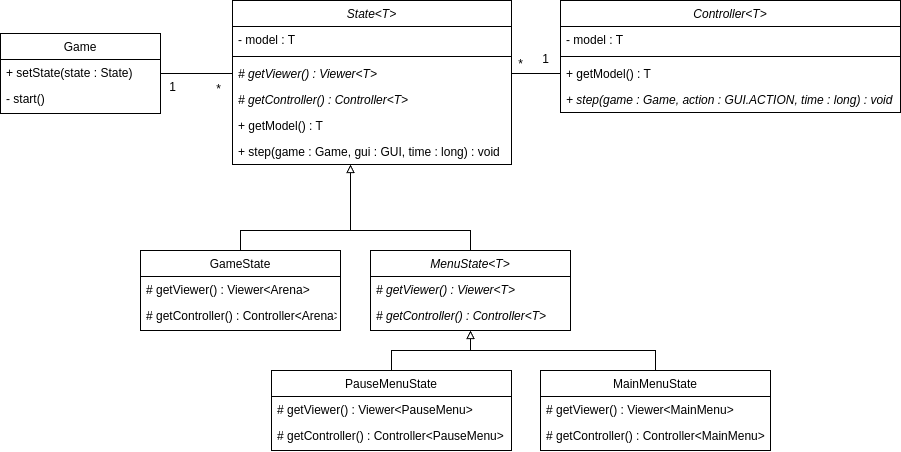

The diagram above was exported from draw.io. Its source (the exported page's mxGraphModel, read from the mxfile embedded in the PNG):
<mxGraphModel dx="2427" dy="721" grid="1" gridSize="10" guides="1" tooltips="1" connect="1" arrows="1" fold="1" page="1" pageScale="1" pageWidth="827" pageHeight="1169" math="0" shadow="0">
  <root>
    <mxCell id="WIyWlLk6GJQsqaUBKTNV-0" />
    <mxCell id="WIyWlLk6GJQsqaUBKTNV-1" parent="WIyWlLk6GJQsqaUBKTNV-0" />
    <mxCell id="PzBA2tKMELi_IFeMeK8Q-0" style="edgeStyle=orthogonalEdgeStyle;rounded=0;orthogonalLoop=1;jettySize=auto;html=1;entryX=0;entryY=0.5;entryDx=0;entryDy=0;endArrow=none;endFill=0;" edge="1" parent="WIyWlLk6GJQsqaUBKTNV-1" source="PzBA2tKMELi_IFeMeK8Q-1" target="PzBA2tKMELi_IFeMeK8Q-7">
      <mxGeometry relative="1" as="geometry" />
    </mxCell>
    <mxCell id="PzBA2tKMELi_IFeMeK8Q-1" value="Game" style="swimlane;fontStyle=0;align=center;verticalAlign=top;childLayout=stackLayout;horizontal=1;startSize=26;horizontalStack=0;resizeParent=1;resizeLast=0;collapsible=1;marginBottom=0;rounded=0;shadow=0;strokeWidth=1;" vertex="1" parent="WIyWlLk6GJQsqaUBKTNV-1">
      <mxGeometry x="-30" y="223" width="160" height="80" as="geometry">
        <mxRectangle x="130" y="380" width="160" height="26" as="alternateBounds" />
      </mxGeometry>
    </mxCell>
    <mxCell id="PzBA2tKMELi_IFeMeK8Q-2" value="+ setState(state : State)" style="text;align=left;verticalAlign=top;spacingLeft=4;spacingRight=4;overflow=hidden;rotatable=0;points=[[0,0.5],[1,0.5]];portConstraint=eastwest;fontStyle=0" vertex="1" parent="PzBA2tKMELi_IFeMeK8Q-1">
      <mxGeometry y="26" width="160" height="26" as="geometry" />
    </mxCell>
    <mxCell id="PzBA2tKMELi_IFeMeK8Q-3" value="- start()" style="text;align=left;verticalAlign=top;spacingLeft=4;spacingRight=4;overflow=hidden;rotatable=0;points=[[0,0.5],[1,0.5]];portConstraint=eastwest;" vertex="1" parent="PzBA2tKMELi_IFeMeK8Q-1">
      <mxGeometry y="52" width="160" height="26" as="geometry" />
    </mxCell>
    <mxCell id="PzBA2tKMELi_IFeMeK8Q-4" value="State&lt;T&gt;" style="swimlane;fontStyle=2;align=center;verticalAlign=top;childLayout=stackLayout;horizontal=1;startSize=26;horizontalStack=0;resizeParent=1;resizeLast=0;collapsible=1;marginBottom=0;rounded=0;shadow=0;strokeWidth=1;" vertex="1" parent="WIyWlLk6GJQsqaUBKTNV-1">
      <mxGeometry x="202" y="190" width="279" height="164" as="geometry">
        <mxRectangle x="130" y="380" width="160" height="26" as="alternateBounds" />
      </mxGeometry>
    </mxCell>
    <mxCell id="PzBA2tKMELi_IFeMeK8Q-5" value="- model : T" style="text;align=left;verticalAlign=top;spacingLeft=4;spacingRight=4;overflow=hidden;rotatable=0;points=[[0,0.5],[1,0.5]];portConstraint=eastwest;" vertex="1" parent="PzBA2tKMELi_IFeMeK8Q-4">
      <mxGeometry y="26" width="279" height="26" as="geometry" />
    </mxCell>
    <mxCell id="PzBA2tKMELi_IFeMeK8Q-6" value="" style="line;html=1;strokeWidth=1;align=left;verticalAlign=middle;spacingTop=-1;spacingLeft=3;spacingRight=3;rotatable=0;labelPosition=right;points=[];portConstraint=eastwest;" vertex="1" parent="PzBA2tKMELi_IFeMeK8Q-4">
      <mxGeometry y="52" width="279" height="8" as="geometry" />
    </mxCell>
    <mxCell id="PzBA2tKMELi_IFeMeK8Q-7" value="# getViewer() : Viewer&lt;T&gt;" style="text;align=left;verticalAlign=top;spacingLeft=4;spacingRight=4;overflow=hidden;rotatable=0;points=[[0,0.5],[1,0.5]];portConstraint=eastwest;fontStyle=2" vertex="1" parent="PzBA2tKMELi_IFeMeK8Q-4">
      <mxGeometry y="60" width="279" height="26" as="geometry" />
    </mxCell>
    <mxCell id="PzBA2tKMELi_IFeMeK8Q-8" value="# getController() : Controller&lt;T&gt;" style="text;align=left;verticalAlign=top;spacingLeft=4;spacingRight=4;overflow=hidden;rotatable=0;points=[[0,0.5],[1,0.5]];portConstraint=eastwest;fontStyle=2" vertex="1" parent="PzBA2tKMELi_IFeMeK8Q-4">
      <mxGeometry y="86" width="279" height="26" as="geometry" />
    </mxCell>
    <mxCell id="PzBA2tKMELi_IFeMeK8Q-9" value="+ getModel() : T" style="text;align=left;verticalAlign=top;spacingLeft=4;spacingRight=4;overflow=hidden;rotatable=0;points=[[0,0.5],[1,0.5]];portConstraint=eastwest;" vertex="1" parent="PzBA2tKMELi_IFeMeK8Q-4">
      <mxGeometry y="112" width="279" height="26" as="geometry" />
    </mxCell>
    <mxCell id="PzBA2tKMELi_IFeMeK8Q-10" value="+ step(game : Game, gui : GUI, time : long) : void" style="text;align=left;verticalAlign=top;spacingLeft=4;spacingRight=4;overflow=hidden;rotatable=0;points=[[0,0.5],[1,0.5]];portConstraint=eastwest;" vertex="1" parent="PzBA2tKMELi_IFeMeK8Q-4">
      <mxGeometry y="138" width="279" height="26" as="geometry" />
    </mxCell>
    <mxCell id="PzBA2tKMELi_IFeMeK8Q-11" value="GameState" style="swimlane;fontStyle=0;align=center;verticalAlign=top;childLayout=stackLayout;horizontal=1;startSize=26;horizontalStack=0;resizeParent=1;resizeLast=0;collapsible=1;marginBottom=0;rounded=0;shadow=0;strokeWidth=1;" vertex="1" parent="WIyWlLk6GJQsqaUBKTNV-1">
      <mxGeometry x="110" y="440" width="200" height="80" as="geometry">
        <mxRectangle x="130" y="380" width="160" height="26" as="alternateBounds" />
      </mxGeometry>
    </mxCell>
    <mxCell id="PzBA2tKMELi_IFeMeK8Q-12" value="# getViewer() : Viewer&lt;Arena&gt;" style="text;align=left;verticalAlign=top;spacingLeft=4;spacingRight=4;overflow=hidden;rotatable=0;points=[[0,0.5],[1,0.5]];portConstraint=eastwest;" vertex="1" parent="PzBA2tKMELi_IFeMeK8Q-11">
      <mxGeometry y="26" width="200" height="26" as="geometry" />
    </mxCell>
    <mxCell id="PzBA2tKMELi_IFeMeK8Q-13" value="# getController() : Controller&lt;Arena&gt;" style="text;align=left;verticalAlign=top;spacingLeft=4;spacingRight=4;overflow=hidden;rotatable=0;points=[[0,0.5],[1,0.5]];portConstraint=eastwest;" vertex="1" parent="PzBA2tKMELi_IFeMeK8Q-11">
      <mxGeometry y="52" width="200" height="26" as="geometry" />
    </mxCell>
    <mxCell id="PzBA2tKMELi_IFeMeK8Q-14" value="" style="edgeStyle=orthogonalEdgeStyle;rounded=0;orthogonalLoop=1;jettySize=auto;html=1;endArrow=none;endFill=0;" edge="1" parent="WIyWlLk6GJQsqaUBKTNV-1" source="PzBA2tKMELi_IFeMeK8Q-15">
      <mxGeometry relative="1" as="geometry">
        <mxPoint x="320" y="420" as="targetPoint" />
        <Array as="points">
          <mxPoint x="440" y="420" />
          <mxPoint x="320" y="420" />
        </Array>
      </mxGeometry>
    </mxCell>
    <mxCell id="PzBA2tKMELi_IFeMeK8Q-15" value="MenuState&lt;T&gt;" style="swimlane;fontStyle=2;align=center;verticalAlign=top;childLayout=stackLayout;horizontal=1;startSize=26;horizontalStack=0;resizeParent=1;resizeLast=0;collapsible=1;marginBottom=0;rounded=0;shadow=0;strokeWidth=1;" vertex="1" parent="WIyWlLk6GJQsqaUBKTNV-1">
      <mxGeometry x="340" y="440" width="200" height="80" as="geometry">
        <mxRectangle x="130" y="380" width="160" height="26" as="alternateBounds" />
      </mxGeometry>
    </mxCell>
    <mxCell id="PzBA2tKMELi_IFeMeK8Q-16" value="# getViewer() : Viewer&lt;T&gt;" style="text;align=left;verticalAlign=top;spacingLeft=4;spacingRight=4;overflow=hidden;rotatable=0;points=[[0,0.5],[1,0.5]];portConstraint=eastwest;fontStyle=2" vertex="1" parent="PzBA2tKMELi_IFeMeK8Q-15">
      <mxGeometry y="26" width="200" height="26" as="geometry" />
    </mxCell>
    <mxCell id="PzBA2tKMELi_IFeMeK8Q-17" value="# getController() : Controller&lt;T&gt;" style="text;align=left;verticalAlign=top;spacingLeft=4;spacingRight=4;overflow=hidden;rotatable=0;points=[[0,0.5],[1,0.5]];portConstraint=eastwest;fontStyle=2" vertex="1" parent="PzBA2tKMELi_IFeMeK8Q-15">
      <mxGeometry y="52" width="200" height="26" as="geometry" />
    </mxCell>
    <mxCell id="PzBA2tKMELi_IFeMeK8Q-18" style="rounded=0;orthogonalLoop=1;jettySize=auto;html=1;edgeStyle=elbowEdgeStyle;elbow=vertical;endArrow=block;endFill=0;" edge="1" parent="WIyWlLk6GJQsqaUBKTNV-1" source="PzBA2tKMELi_IFeMeK8Q-19">
      <mxGeometry relative="1" as="geometry">
        <mxPoint x="440" y="520" as="targetPoint" />
      </mxGeometry>
    </mxCell>
    <mxCell id="PzBA2tKMELi_IFeMeK8Q-19" value="MainMenuState" style="swimlane;fontStyle=0;align=center;verticalAlign=top;childLayout=stackLayout;horizontal=1;startSize=26;horizontalStack=0;resizeParent=1;resizeLast=0;collapsible=1;marginBottom=0;rounded=0;shadow=0;strokeWidth=1;" vertex="1" parent="WIyWlLk6GJQsqaUBKTNV-1">
      <mxGeometry x="510" y="560" width="230" height="80" as="geometry">
        <mxRectangle x="130" y="380" width="160" height="26" as="alternateBounds" />
      </mxGeometry>
    </mxCell>
    <mxCell id="PzBA2tKMELi_IFeMeK8Q-20" value="# getViewer() : Viewer&lt;MainMenu&gt;" style="text;align=left;verticalAlign=top;spacingLeft=4;spacingRight=4;overflow=hidden;rotatable=0;points=[[0,0.5],[1,0.5]];portConstraint=eastwest;" vertex="1" parent="PzBA2tKMELi_IFeMeK8Q-19">
      <mxGeometry y="26" width="230" height="26" as="geometry" />
    </mxCell>
    <mxCell id="PzBA2tKMELi_IFeMeK8Q-21" value="# getController() : Controller&lt;MainMenu&gt;" style="text;align=left;verticalAlign=top;spacingLeft=4;spacingRight=4;overflow=hidden;rotatable=0;points=[[0,0.5],[1,0.5]];portConstraint=eastwest;" vertex="1" parent="PzBA2tKMELi_IFeMeK8Q-19">
      <mxGeometry y="52" width="230" height="26" as="geometry" />
    </mxCell>
    <mxCell id="PzBA2tKMELi_IFeMeK8Q-22" style="edgeStyle=orthogonalEdgeStyle;rounded=0;orthogonalLoop=1;jettySize=auto;html=1;entryX=0.5;entryY=1;entryDx=0;entryDy=0;endArrow=block;endFill=0;" edge="1" parent="WIyWlLk6GJQsqaUBKTNV-1" source="PzBA2tKMELi_IFeMeK8Q-23" target="PzBA2tKMELi_IFeMeK8Q-15">
      <mxGeometry relative="1" as="geometry" />
    </mxCell>
    <mxCell id="PzBA2tKMELi_IFeMeK8Q-23" value="PauseMenuState" style="swimlane;fontStyle=0;align=center;verticalAlign=top;childLayout=stackLayout;horizontal=1;startSize=26;horizontalStack=0;resizeParent=1;resizeLast=0;collapsible=1;marginBottom=0;rounded=0;shadow=0;strokeWidth=1;" vertex="1" parent="WIyWlLk6GJQsqaUBKTNV-1">
      <mxGeometry x="241" y="560" width="240" height="80" as="geometry">
        <mxRectangle x="130" y="380" width="160" height="26" as="alternateBounds" />
      </mxGeometry>
    </mxCell>
    <mxCell id="PzBA2tKMELi_IFeMeK8Q-24" value="# getViewer() : Viewer&lt;PauseMenu&gt;" style="text;align=left;verticalAlign=top;spacingLeft=4;spacingRight=4;overflow=hidden;rotatable=0;points=[[0,0.5],[1,0.5]];portConstraint=eastwest;" vertex="1" parent="PzBA2tKMELi_IFeMeK8Q-23">
      <mxGeometry y="26" width="240" height="26" as="geometry" />
    </mxCell>
    <mxCell id="PzBA2tKMELi_IFeMeK8Q-25" value="# getController() : Controller&lt;PauseMenu&gt;" style="text;align=left;verticalAlign=top;spacingLeft=4;spacingRight=4;overflow=hidden;rotatable=0;points=[[0,0.5],[1,0.5]];portConstraint=eastwest;" vertex="1" parent="PzBA2tKMELi_IFeMeK8Q-23">
      <mxGeometry y="52" width="240" height="26" as="geometry" />
    </mxCell>
    <mxCell id="PzBA2tKMELi_IFeMeK8Q-26" style="edgeStyle=orthogonalEdgeStyle;rounded=0;orthogonalLoop=1;jettySize=auto;html=1;endArrow=block;endFill=0;" edge="1" parent="WIyWlLk6GJQsqaUBKTNV-1" source="PzBA2tKMELi_IFeMeK8Q-11" target="PzBA2tKMELi_IFeMeK8Q-10">
      <mxGeometry relative="1" as="geometry">
        <Array as="points">
          <mxPoint x="210" y="420" />
          <mxPoint x="320" y="420" />
        </Array>
        <mxPoint x="320" y="404" as="targetPoint" />
      </mxGeometry>
    </mxCell>
    <mxCell id="PzBA2tKMELi_IFeMeK8Q-27" value="Controller&lt;T&gt;" style="swimlane;fontStyle=2;align=center;verticalAlign=top;childLayout=stackLayout;horizontal=1;startSize=26;horizontalStack=0;resizeParent=1;resizeLast=0;collapsible=1;marginBottom=0;rounded=0;shadow=0;strokeWidth=1;" vertex="1" parent="WIyWlLk6GJQsqaUBKTNV-1">
      <mxGeometry x="530" y="190" width="340" height="112" as="geometry">
        <mxRectangle x="130" y="380" width="160" height="26" as="alternateBounds" />
      </mxGeometry>
    </mxCell>
    <mxCell id="PzBA2tKMELi_IFeMeK8Q-28" value="- model : T" style="text;align=left;verticalAlign=top;spacingLeft=4;spacingRight=4;overflow=hidden;rotatable=0;points=[[0,0.5],[1,0.5]];portConstraint=eastwest;" vertex="1" parent="PzBA2tKMELi_IFeMeK8Q-27">
      <mxGeometry y="26" width="340" height="26" as="geometry" />
    </mxCell>
    <mxCell id="PzBA2tKMELi_IFeMeK8Q-29" value="" style="line;html=1;strokeWidth=1;align=left;verticalAlign=middle;spacingTop=-1;spacingLeft=3;spacingRight=3;rotatable=0;labelPosition=right;points=[];portConstraint=eastwest;" vertex="1" parent="PzBA2tKMELi_IFeMeK8Q-27">
      <mxGeometry y="52" width="340" height="8" as="geometry" />
    </mxCell>
    <mxCell id="PzBA2tKMELi_IFeMeK8Q-30" value="+ getModel() : T" style="text;align=left;verticalAlign=top;spacingLeft=4;spacingRight=4;overflow=hidden;rotatable=0;points=[[0,0.5],[1,0.5]];portConstraint=eastwest;fontStyle=0" vertex="1" parent="PzBA2tKMELi_IFeMeK8Q-27">
      <mxGeometry y="60" width="340" height="26" as="geometry" />
    </mxCell>
    <mxCell id="PzBA2tKMELi_IFeMeK8Q-31" value="+ step(game : Game, action : GUI.ACTION, time : long) : void" style="text;align=left;verticalAlign=top;spacingLeft=4;spacingRight=4;overflow=hidden;rotatable=0;points=[[0,0.5],[1,0.5]];portConstraint=eastwest;fontStyle=2" vertex="1" parent="PzBA2tKMELi_IFeMeK8Q-27">
      <mxGeometry y="86" width="340" height="26" as="geometry" />
    </mxCell>
    <mxCell id="PzBA2tKMELi_IFeMeK8Q-44" value="1" style="text;html=1;align=center;verticalAlign=middle;resizable=0;points=[];autosize=1;strokeColor=none;fillColor=none;" vertex="1" parent="WIyWlLk6GJQsqaUBKTNV-1">
      <mxGeometry x="127" y="262" width="30" height="30" as="geometry" />
    </mxCell>
    <mxCell id="PzBA2tKMELi_IFeMeK8Q-45" value="*" style="text;html=1;align=center;verticalAlign=middle;resizable=0;points=[];autosize=1;strokeColor=none;fillColor=none;" vertex="1" parent="WIyWlLk6GJQsqaUBKTNV-1">
      <mxGeometry x="173" y="264" width="30" height="30" as="geometry" />
    </mxCell>
    <mxCell id="PzBA2tKMELi_IFeMeK8Q-48" style="edgeStyle=orthogonalEdgeStyle;rounded=0;orthogonalLoop=1;jettySize=auto;html=1;entryX=0;entryY=0.5;entryDx=0;entryDy=0;endArrow=none;endFill=0;" edge="1" parent="WIyWlLk6GJQsqaUBKTNV-1" source="PzBA2tKMELi_IFeMeK8Q-7" target="PzBA2tKMELi_IFeMeK8Q-30">
      <mxGeometry relative="1" as="geometry" />
    </mxCell>
    <mxCell id="PzBA2tKMELi_IFeMeK8Q-49" value="1&lt;br&gt;" style="text;html=1;align=center;verticalAlign=middle;resizable=0;points=[];autosize=1;strokeColor=none;fillColor=none;" vertex="1" parent="WIyWlLk6GJQsqaUBKTNV-1">
      <mxGeometry x="500" y="234" width="30" height="30" as="geometry" />
    </mxCell>
    <mxCell id="PzBA2tKMELi_IFeMeK8Q-51" value="*" style="text;html=1;align=center;verticalAlign=middle;resizable=0;points=[];autosize=1;strokeColor=none;fillColor=none;" vertex="1" parent="WIyWlLk6GJQsqaUBKTNV-1">
      <mxGeometry x="475" y="239" width="30" height="30" as="geometry" />
    </mxCell>
  </root>
</mxGraphModel>